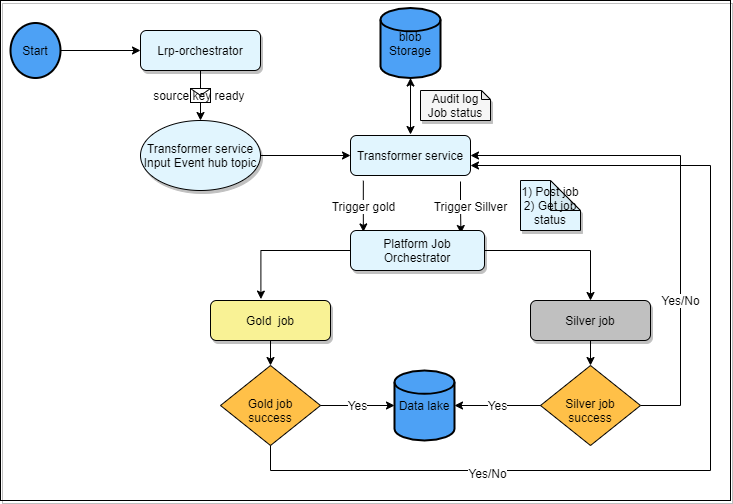

The diagram above was exported from draw.io. Its source (the exported page's mxGraphModel, read from the mxfile embedded in the PNG):
<mxGraphModel dx="1038" dy="548" grid="1" gridSize="10" guides="1" tooltips="1" connect="1" arrows="1" fold="1" page="1" pageScale="1" pageWidth="827" pageHeight="1169" math="0" shadow="0">
  <root>
    <mxCell id="WIyWlLk6GJQsqaUBKTNV-0" />
    <mxCell id="WIyWlLk6GJQsqaUBKTNV-1" parent="WIyWlLk6GJQsqaUBKTNV-0" />
    <mxCell id="3m3be9xizB8azZANUTa2-66" value="" style="rounded=0;whiteSpace=wrap;html=1;shadow=1;labelBackgroundColor=#ffffff;fillColor=none;fontSize=12;" parent="WIyWlLk6GJQsqaUBKTNV-1" vertex="1">
      <mxGeometry x="20" y="50" width="730" height="500" as="geometry" />
    </mxCell>
    <mxCell id="3m3be9xizB8azZANUTa2-61" value="" style="group;fontSize=12;" parent="WIyWlLk6GJQsqaUBKTNV-1" vertex="1" connectable="0">
      <mxGeometry x="30" y="57.5" width="700" height="462.5" as="geometry" />
    </mxCell>
    <mxCell id="3m3be9xizB8azZANUTa2-47" value="&lt;br style=&quot;font-size: 12px;&quot;&gt;Gold job success" style="rhombus;whiteSpace=wrap;html=1;shadow=0;fontFamily=Helvetica;fontSize=12;align=center;strokeWidth=1;spacing=6;spacingTop=-4;fillColor=#FFC048;" parent="3m3be9xizB8azZANUTa2-61" vertex="1">
      <mxGeometry x="210" y="357.5" width="100" height="80" as="geometry" />
    </mxCell>
    <mxCell id="WIyWlLk6GJQsqaUBKTNV-3" value="Lrp-orchestrator" style="rounded=1;whiteSpace=wrap;html=1;fontSize=12;glass=0;strokeWidth=1;shadow=1;fillColor=#E1F5FE;" parent="3m3be9xizB8azZANUTa2-61" vertex="1">
      <mxGeometry x="130" y="22.5" width="120" height="40" as="geometry" />
    </mxCell>
    <mxCell id="3m3be9xizB8azZANUTa2-0" value="Start" style="strokeWidth=2;html=1;shape=mxgraph.flowchart.start_2;whiteSpace=wrap;fillColor=#4DA1F5;fontSize=12;" parent="3m3be9xizB8azZANUTa2-61" vertex="1">
      <mxGeometry y="15" width="50" height="55" as="geometry" />
    </mxCell>
    <mxCell id="3m3be9xizB8azZANUTa2-2" value="blob Storage" style="strokeWidth=2;html=1;shape=mxgraph.flowchart.database;whiteSpace=wrap;fillColor=#4DA1F6;fontSize=12;" parent="3m3be9xizB8azZANUTa2-61" vertex="1">
      <mxGeometry x="370" width="60" height="70" as="geometry" />
    </mxCell>
    <mxCell id="3m3be9xizB8azZANUTa2-3" value="" style="endArrow=classic;html=1;exitX=1;exitY=0.5;exitDx=0;exitDy=0;exitPerimeter=0;entryX=0;entryY=0.5;entryDx=0;entryDy=0;fontSize=12;" parent="3m3be9xizB8azZANUTa2-61" source="3m3be9xizB8azZANUTa2-0" target="WIyWlLk6GJQsqaUBKTNV-3" edge="1">
      <mxGeometry width="50" height="50" relative="1" as="geometry">
        <mxPoint x="60" y="82.5" as="sourcePoint" />
        <mxPoint x="110" y="32.5" as="targetPoint" />
      </mxGeometry>
    </mxCell>
    <mxCell id="3m3be9xizB8azZANUTa2-10" value="" style="endArrow=classic;html=1;entryX=0.5;entryY=0;entryDx=0;entryDy=0;exitX=0.5;exitY=1;exitDx=0;exitDy=0;fontSize=12;" parent="3m3be9xizB8azZANUTa2-61" source="WIyWlLk6GJQsqaUBKTNV-3" target="3m3be9xizB8azZANUTa2-13" edge="1">
      <mxGeometry relative="1" as="geometry">
        <mxPoint x="-30" y="84.56" as="sourcePoint" />
        <mxPoint x="239.5999999999999" y="82.50000000000006" as="targetPoint" />
      </mxGeometry>
    </mxCell>
    <mxCell id="3m3be9xizB8azZANUTa2-11" value="source key ready&amp;nbsp;" style="shape=message;html=1;outlineConnect=0;fontSize=12;" parent="3m3be9xizB8azZANUTa2-10" vertex="1">
      <mxGeometry width="20" height="14" relative="1" as="geometry">
        <mxPoint x="-10" y="-7" as="offset" />
      </mxGeometry>
    </mxCell>
    <mxCell id="3m3be9xizB8azZANUTa2-13" value="Transformer service Input Event hub topic" style="ellipse;whiteSpace=wrap;html=1;shadow=1;fillColor=#E1F5FE;fontSize=12;" parent="3m3be9xizB8azZANUTa2-61" vertex="1">
      <mxGeometry x="130" y="112.5" width="120" height="70" as="geometry" />
    </mxCell>
    <mxCell id="3m3be9xizB8azZANUTa2-57" value="Trigger Sillver" style="edgeStyle=orthogonalEdgeStyle;rounded=0;orthogonalLoop=1;jettySize=auto;html=1;entryX=0.824;entryY=0.075;entryDx=0;entryDy=0;entryPerimeter=0;fontSize=12;" parent="3m3be9xizB8azZANUTa2-61" target="3m3be9xizB8azZANUTa2-19" edge="1">
      <mxGeometry x="-0.0494" y="10" relative="1" as="geometry">
        <mxPoint x="450" y="173.5" as="sourcePoint" />
        <mxPoint as="offset" />
      </mxGeometry>
    </mxCell>
    <mxCell id="3m3be9xizB8azZANUTa2-14" value="Transformer service" style="rounded=1;whiteSpace=wrap;html=1;fontSize=12;glass=0;strokeWidth=1;shadow=0;fillColor=#E1F5FE;" parent="3m3be9xizB8azZANUTa2-61" vertex="1">
      <mxGeometry x="340" y="127.5" width="120" height="40" as="geometry" />
    </mxCell>
    <mxCell id="3m3be9xizB8azZANUTa2-43" value="" style="edgeStyle=orthogonalEdgeStyle;rounded=0;orthogonalLoop=1;jettySize=auto;html=1;fontSize=12;" parent="3m3be9xizB8azZANUTa2-61" source="3m3be9xizB8azZANUTa2-13" target="3m3be9xizB8azZANUTa2-14" edge="1">
      <mxGeometry relative="1" as="geometry" />
    </mxCell>
    <mxCell id="3m3be9xizB8azZANUTa2-19" value="Platform Job Orchestrator" style="rounded=1;whiteSpace=wrap;html=1;fontSize=12;glass=0;strokeWidth=1;shadow=1;fillColor=#E1F5FE;" parent="3m3be9xizB8azZANUTa2-61" vertex="1">
      <mxGeometry x="340" y="222.5" width="134" height="40" as="geometry" />
    </mxCell>
    <mxCell id="3m3be9xizB8azZANUTa2-58" value="Trigger gold" style="edgeStyle=orthogonalEdgeStyle;rounded=0;orthogonalLoop=1;jettySize=auto;html=1;exitX=0.107;exitY=1.13;exitDx=0;exitDy=0;exitPerimeter=0;entryX=0.096;entryY=0.035;entryDx=0;entryDy=0;entryPerimeter=0;fontSize=12;" parent="3m3be9xizB8azZANUTa2-61" source="3m3be9xizB8azZANUTa2-14" target="3m3be9xizB8azZANUTa2-19" edge="1">
      <mxGeometry relative="1" as="geometry" />
    </mxCell>
    <mxCell id="3m3be9xizB8azZANUTa2-24" value="1) Post job&lt;br style=&quot;font-size: 12px;&quot;&gt;2) Get job status" style="shape=note;whiteSpace=wrap;html=1;backgroundOutline=1;darkOpacity=0.05;shadow=1;fillColor=#E1F5FE;fontSize=12;" parent="3m3be9xizB8azZANUTa2-61" vertex="1">
      <mxGeometry x="510" y="172.5" width="60" height="50" as="geometry" />
    </mxCell>
    <mxCell id="3m3be9xizB8azZANUTa2-38" value="Yes/No" style="edgeStyle=orthogonalEdgeStyle;rounded=0;orthogonalLoop=1;jettySize=auto;html=1;entryX=1;entryY=0.5;entryDx=0;entryDy=0;exitX=1;exitY=0.5;exitDx=0;exitDy=0;fontSize=12;" parent="3m3be9xizB8azZANUTa2-61" source="3m3be9xizB8azZANUTa2-25" target="3m3be9xizB8azZANUTa2-14" edge="1">
      <mxGeometry x="-0.42" relative="1" as="geometry">
        <Array as="points">
          <mxPoint x="670" y="397.5" />
          <mxPoint x="670" y="147.5" />
        </Array>
        <mxPoint as="offset" />
      </mxGeometry>
    </mxCell>
    <mxCell id="3m3be9xizB8azZANUTa2-25" value="&lt;br style=&quot;font-size: 12px;&quot;&gt;Silver job success" style="rhombus;whiteSpace=wrap;html=1;shadow=0;fontFamily=Helvetica;fontSize=12;align=center;strokeWidth=1;spacing=6;spacingTop=-4;fillColor=#FFC048;" parent="3m3be9xizB8azZANUTa2-61" vertex="1">
      <mxGeometry x="530" y="357.5" width="100" height="80" as="geometry" />
    </mxCell>
    <mxCell id="3m3be9xizB8azZANUTa2-37" value="" style="edgeStyle=orthogonalEdgeStyle;rounded=0;orthogonalLoop=1;jettySize=auto;html=1;fontSize=12;" parent="3m3be9xizB8azZANUTa2-61" source="3m3be9xizB8azZANUTa2-35" target="3m3be9xizB8azZANUTa2-25" edge="1">
      <mxGeometry relative="1" as="geometry" />
    </mxCell>
    <mxCell id="3m3be9xizB8azZANUTa2-35" value="Silver job" style="rounded=1;whiteSpace=wrap;html=1;fontSize=12;glass=0;strokeWidth=1;shadow=1;fillColor=#C0C0C0;" parent="3m3be9xizB8azZANUTa2-61" vertex="1">
      <mxGeometry x="520" y="292.5" width="120" height="40" as="geometry" />
    </mxCell>
    <mxCell id="3m3be9xizB8azZANUTa2-36" value="" style="edgeStyle=orthogonalEdgeStyle;rounded=0;orthogonalLoop=1;jettySize=auto;html=1;fontSize=12;" parent="3m3be9xizB8azZANUTa2-61" source="3m3be9xizB8azZANUTa2-19" target="3m3be9xizB8azZANUTa2-35" edge="1">
      <mxGeometry relative="1" as="geometry" />
    </mxCell>
    <mxCell id="3m3be9xizB8azZANUTa2-48" value="" style="edgeStyle=orthogonalEdgeStyle;rounded=0;orthogonalLoop=1;jettySize=auto;html=1;fontSize=12;" parent="3m3be9xizB8azZANUTa2-61" source="3m3be9xizB8azZANUTa2-41" target="3m3be9xizB8azZANUTa2-47" edge="1">
      <mxGeometry relative="1" as="geometry" />
    </mxCell>
    <mxCell id="3m3be9xizB8azZANUTa2-41" value="Gold&amp;nbsp; job" style="rounded=1;whiteSpace=wrap;html=1;fontSize=12;glass=0;strokeWidth=1;shadow=1;fillColor=#F9F295;" parent="3m3be9xizB8azZANUTa2-61" vertex="1">
      <mxGeometry x="200" y="292.5" width="120" height="40" as="geometry" />
    </mxCell>
    <mxCell id="3m3be9xizB8azZANUTa2-53" style="edgeStyle=orthogonalEdgeStyle;rounded=0;orthogonalLoop=1;jettySize=auto;html=1;entryX=0.42;entryY=-0.035;entryDx=0;entryDy=0;entryPerimeter=0;fontSize=12;" parent="3m3be9xizB8azZANUTa2-61" source="3m3be9xizB8azZANUTa2-19" target="3m3be9xizB8azZANUTa2-41" edge="1">
      <mxGeometry relative="1" as="geometry">
        <Array as="points">
          <mxPoint x="250" y="242.5" />
        </Array>
      </mxGeometry>
    </mxCell>
    <mxCell id="3m3be9xizB8azZANUTa2-42" value="" style="endArrow=classic;startArrow=classic;html=1;entryX=0.5;entryY=1;entryDx=0;entryDy=0;entryPerimeter=0;fontSize=12;" parent="3m3be9xizB8azZANUTa2-61" target="3m3be9xizB8azZANUTa2-2" edge="1">
      <mxGeometry width="50" height="50" relative="1" as="geometry">
        <mxPoint x="400" y="126.5" as="sourcePoint" />
        <mxPoint x="430" y="62.5" as="targetPoint" />
      </mxGeometry>
    </mxCell>
    <mxCell id="3m3be9xizB8azZANUTa2-49" style="edgeStyle=orthogonalEdgeStyle;rounded=0;orthogonalLoop=1;jettySize=auto;html=1;entryX=1;entryY=0.75;entryDx=0;entryDy=0;fontSize=12;" parent="3m3be9xizB8azZANUTa2-61" source="3m3be9xizB8azZANUTa2-47" target="3m3be9xizB8azZANUTa2-14" edge="1">
      <mxGeometry relative="1" as="geometry">
        <Array as="points">
          <mxPoint x="700" y="462.5" />
          <mxPoint x="700" y="157.5" />
        </Array>
      </mxGeometry>
    </mxCell>
    <mxCell id="3m3be9xizB8azZANUTa2-50" value="Yes/No" style="edgeLabel;html=1;align=center;verticalAlign=middle;resizable=0;points=[];fontSize=12;" parent="3m3be9xizB8azZANUTa2-49" vertex="1" connectable="0">
      <mxGeometry x="-0.523" y="-2" relative="1" as="geometry">
        <mxPoint as="offset" />
      </mxGeometry>
    </mxCell>
    <mxCell id="3m3be9xizB8azZANUTa2-51" value="Data lake" style="strokeWidth=2;html=1;shape=mxgraph.flowchart.database;whiteSpace=wrap;fillColor=#4DA1F5;fontSize=12;" parent="3m3be9xizB8azZANUTa2-61" vertex="1">
      <mxGeometry x="384" y="362.5" width="60" height="70" as="geometry" />
    </mxCell>
    <mxCell id="3m3be9xizB8azZANUTa2-54" value="Yes" style="edgeStyle=orthogonalEdgeStyle;rounded=0;orthogonalLoop=1;jettySize=auto;html=1;fontSize=12;" parent="3m3be9xizB8azZANUTa2-61" source="3m3be9xizB8azZANUTa2-47" target="3m3be9xizB8azZANUTa2-51" edge="1">
      <mxGeometry relative="1" as="geometry" />
    </mxCell>
    <mxCell id="3m3be9xizB8azZANUTa2-60" value="Audit log Job status" style="shape=note;whiteSpace=wrap;html=1;backgroundOutline=1;darkOpacity=0.05;shadow=1;fillColor=#F6F6F6;size=9;fontSize=12;" parent="3m3be9xizB8azZANUTa2-61" vertex="1">
      <mxGeometry x="410" y="82.5" width="70" height="30" as="geometry" />
    </mxCell>
    <mxCell id="3m3be9xizB8azZANUTa2-55" value="Yes" style="edgeStyle=orthogonalEdgeStyle;rounded=0;orthogonalLoop=1;jettySize=auto;html=1;fontSize=12;" parent="3m3be9xizB8azZANUTa2-61" source="3m3be9xizB8azZANUTa2-25" target="3m3be9xizB8azZANUTa2-51" edge="1">
      <mxGeometry relative="1" as="geometry" />
    </mxCell>
  </root>
</mxGraphModel>